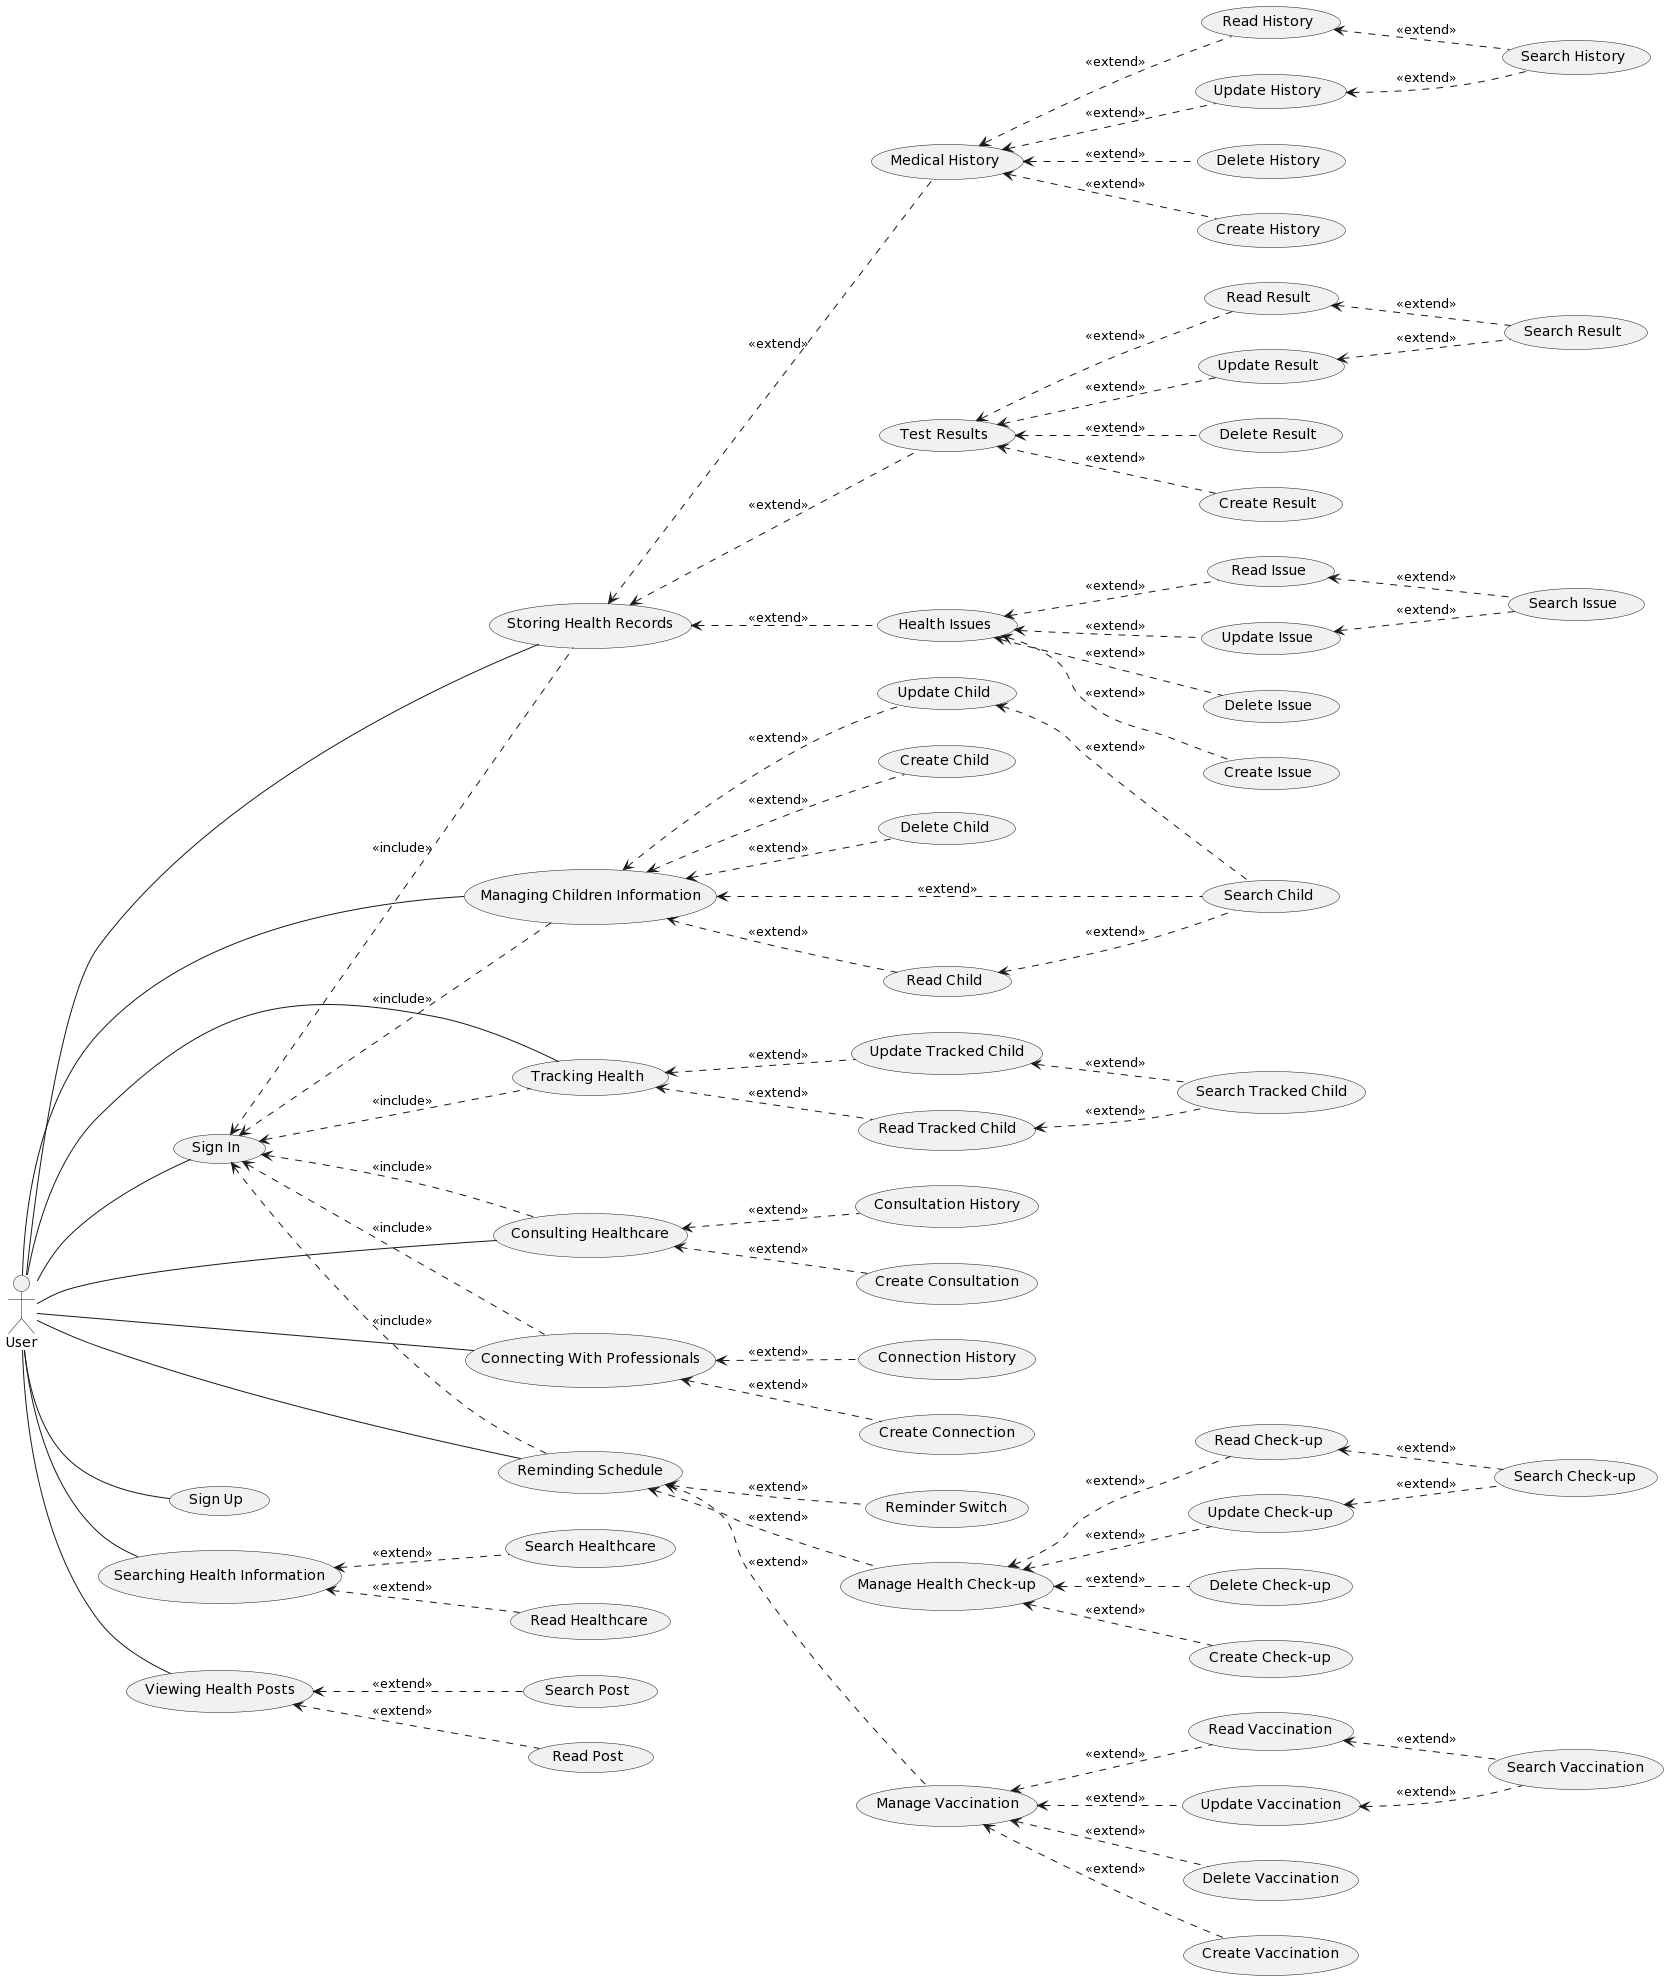

The diagram above was rendered by PlantUML. Its source (embedded in the PNG):
@startuml
left to right direction
"User" as u
(Sign In) as (UC1)
(Sign Up) as (UC2)
(Searching Health Information) as (UC3)
(Managing Children Information) as (UC4)
(Tracking Health) as (UC5)
(Storing Health Records) as (UC6)
(Consulting Healthcare) as (UC7)
(Connecting With Professionals) as (UC8)
(Reminding Schedule) as (UC9)
(Viewing Health Posts) as (UC10)

:u: -- (UC1)
:u: -- (UC2)
:u: -- (UC3)
:u: -- (UC4)
:u: -- (UC5)
:u: -- (UC6)
:u: -- (UC7)
:u: -- (UC8)
:u: -- (UC9)
:u: -- (UC10)

(UC1) <.. (UC4) : <<include>>
(UC1) <.. (UC5) : <<include>>
(UC1) <.. (UC6) : <<include>>
(UC1) <.. (UC7) : <<include>>
(UC1) <.. (UC8) : <<include>>
(UC1) <.. (UC9) : <<include>>

(UC3) <.. (Search Healthcare) : <<extend>>
(UC3) <.. (Read Healthcare) : <<extend>>

(UC4) <.. (Search Child) : <<extend>>
(UC4) <.. (Create Child) : <<extend>>
(UC4) <.. (Read Child) : <<extend>>
(Read Child) <.. (Search Child) : <<extend>>
(UC4) <.. (Update Child) : <<extend>>
(Update Child) <.. (Search Child) : <<extend>>
(UC4) <.. (Delete Child) : <<extend>>

(UC5) <.. (Read Tracked Child) : <<extend>>
(Read Tracked Child) <.. (Search Tracked Child) : <<extend>>
(UC5) <.. (Update Tracked Child) : <<extend>>
(Update Tracked Child) <.. (Search Tracked Child) : <<extend>>

(UC6) <.. (Medical History) : <<extend>>
(UC6) <.. (Test Results) : <<extend>>
(UC6) <.. (Health Issues) : <<extend>>

(Medical History) <.. (Create History) : <<extend>>
(Medical History) <.. (Read History) : <<extend>>
(Read History) <.. (Search History) : <<extend>>
(Medical History) <.. (Update History) : <<extend>>
(Update History) <.. (Search History) : <<extend>>
(Medical History) <.. (Delete History) : <<extend>>

(Test Results) <.. (Create Result) : <<extend>>
(Test Results) <.. (Read Result) : <<extend>>
(Read Result) <.. (Search Result) : <<extend>>
(Test Results) <.. (Update Result) : <<extend>>
(Update Result) <.. (Search Result) : <<extend>>
(Test Results) <.. (Delete Result) : <<extend>>

(Health Issues) <.. (Create Issue) : <<extend>>
(Health Issues) <.. (Read Issue) : <<extend>>
(Read Issue) <.. (Search Issue) : <<extend>>
(Health Issues) <.. (Update Issue) : <<extend>>
(Update Issue) <.. (Search Issue) : <<extend>>
(Health Issues) <.. (Delete Issue) : <<extend>>

(UC7) <.. (Create Consultation) : <<extend>>
(UC7) <.. (Consultation History) : <<extend>>

(UC8) <.. (Create Connection) : <<extend>>
(UC8) <.. (Connection History) : <<extend>>

(UC9) <.. (Reminder Switch) : <<extend>>
(UC9) <.. (Manage Health Check-up) : <<extend>>
(UC9) <.. (Manage Vaccination) : <<extend>>

(Manage Health Check-up) <.. (Create Check-up) : <<extend>>
(Manage Health Check-up) <.. (Read Check-up) : <<extend>>
(Read Check-up) <.. (Search Check-up) : <<extend>>
(Manage Health Check-up) <.. (Update Check-up) : <<extend>>
(Update Check-up) <.. (Search Check-up) : <<extend>>
(Manage Health Check-up) <.. (Delete Check-up) : <<extend>>

(Manage Vaccination) <.. (Create Vaccination) : <<extend>>
(Manage Vaccination) <.. (Read Vaccination) : <<extend>>
(Read Vaccination) <.. (Search Vaccination) : <<extend>>
(Manage Vaccination) <.. (Update Vaccination) : <<extend>>
(Update Vaccination) <.. (Search Vaccination) : <<extend>>
(Manage Vaccination) <.. (Delete Vaccination) : <<extend>>

(UC10) <.. (Search Post) : <<extend>>
(UC10) <.. (Read Post) : <<extend>>
@enduml